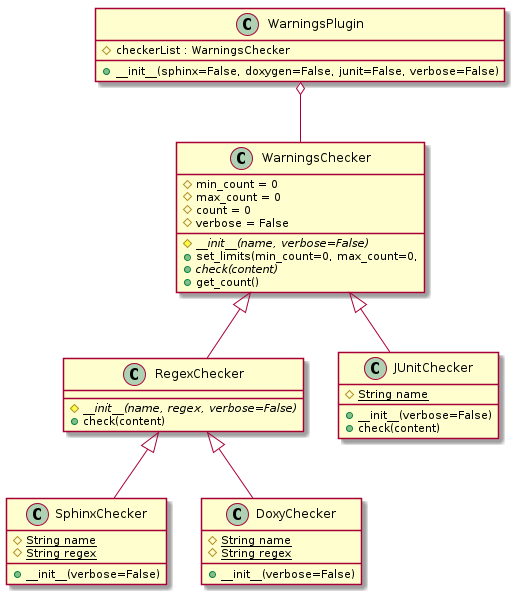

The diagram above was rendered by PlantUML. Its source (embedded in the PNG):
@startuml
class WarningsPlugin {
    #checkerList : WarningsChecker
    +__init__(sphinx=False, doxygen=False, junit=False, verbose=False)
}

class WarningsChecker {
    #min_count = 0
    #max_count = 0
    #count = 0
    #verbose = False

    #{abstract} __init__(name, verbose=False)
    +set_limits(min_count=0, max_count=0,
    +{abstract}check(content)
    +get_count()
}

class RegexChecker {
    #{abstract} __init__(name, regex, verbose=False)
    +check(content)
}

class SphinxChecker {
    #{static} String name
    #{static} String regex
    +__init__(verbose=False)
}

class DoxyChecker {
    #{static} String name
    #{static} String regex
    +__init__(verbose=False)
}

class JUnitChecker {
    #{static} String name
    +__init__(verbose=False)
    +check(content)
}

WarningsPlugin o-- WarningsChecker
WarningsChecker <|-- RegexChecker
RegexChecker <|-- SphinxChecker
RegexChecker <|-- DoxyChecker
WarningsChecker <|-- JUnitChecker

@enduml